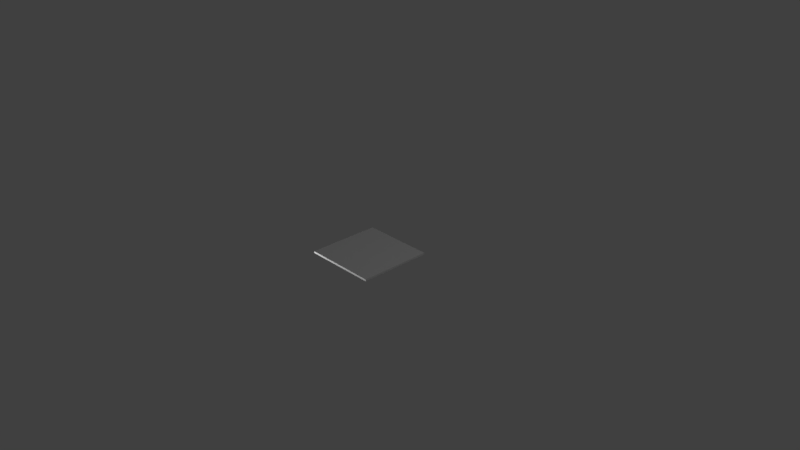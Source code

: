 # Source: Flat_panel.blend  (saved by Blender 2.79.0; exported with 4.5.12 LTS)
import bpy
from mathutils import Matrix  # noqa: F401  (used for matrix-valued properties, if any)

bpy.ops.wm.read_factory_settings(use_empty=True)
scene = bpy.context.scene
scene.name = 'Scene'

# ---- collections
col_collection_1 = bpy.data.collections.new('Collection 1'); scene.collection.children.link(col_collection_1)

# ---- materials (node trees are filled in below, after node groups)
mat_material = bpy.data.materials.new('Material')
mat_material.alpha_threshold = 0.0
mat_material.use_transparent_shadow = False
mat_material.roughness = 0.5
mat_material.line_color = (0.0, 0.0, 0.0, 1.0)

# ---- material node trees

# ---- world
world_world = bpy.data.worlds.new('World'); scene.world = world_world
world_world.color = (0.05088, 0.05088, 0.05088)
world_world.use_sun_shadow = False
world_world.sun_shadow_jitter_overblur = 0.0
world_world.cycles.sampling_method = 'MANUAL'

# ---- cameras
cam_camera = bpy.data.cameras.new('Camera')
cam_camera.clip_end = 100.0
cam_camera.lens = 35.0
cam_camera.sensor_width = 32.0
cam_camera.sensor_height = 18.0
cam_camera.ortho_scale = 7.314
cam_camera.dof.focus_distance = 0.0
cam_camera.dof.aperture_fstop = 128.0

# ---- lights
light_lamp = bpy.data.lights.new('Lamp', 'POINT')
light_lamp.transmission_factor = 0.0
light_lamp.cutoff_distance = 30.0
light_lamp.energy = 100.0
light_lamp.shadow_buffer_clip_start = 1.001
light_lamp.shadow_soft_size = 0.1
light_lamp.shadow_maximum_resolution = 0.006
light_lamp.use_absolute_resolution = True
light_lamp_001 = bpy.data.lights.new('Lamp.001', 'POINT')
light_lamp_001.transmission_factor = 0.0
light_lamp_001.cutoff_distance = 30.0
light_lamp_001.energy = 100.0
light_lamp_001.shadow_buffer_clip_start = 1.001
light_lamp_001.shadow_soft_size = 0.1
light_lamp_001.shadow_maximum_resolution = 0.006
light_lamp_001.use_absolute_resolution = True
light_lamp_002 = bpy.data.lights.new('Lamp.002', 'POINT')
light_lamp_002.transmission_factor = 0.0
light_lamp_002.cutoff_distance = 30.0
light_lamp_002.energy = 100.0
light_lamp_002.shadow_buffer_clip_start = 1.001
light_lamp_002.shadow_soft_size = 0.1
light_lamp_002.shadow_maximum_resolution = 0.006
light_lamp_002.use_absolute_resolution = True

# ---- meshes
me_cube = bpy.data.meshes.new('Cube')
me_cube.from_pydata([(0.5, 0.5, 0.0007732), (0.5, -0.5, 0.0007733), (-0.5, -0.5, 0.0007733), (-0.5, 0.5, 0.0007733), (-0.25, -0.5, 0.0007733), (-0.25, 0.5, 0.0007734), (0.25, -0.5, 0.0007733), (0.25, 0.5, 0.0007734), (9.17e-09, -0.5, 0.0007733), (9.17e-09, 0.5, 0.0007734), (0.5, 0.5, 0.02577), (0.5, -0.5, 0.02577), (-0.5, -0.5, 0.02577), (-0.5, 0.5, 0.02577), (-0.25, -0.5, 0.02577), (-0.25, 0.5, 0.02577), (0.25, -0.5, 0.02577), (0.25, 0.5, 0.02577), (9.17e-09, -0.5, 0.02577), (9.17e-09, 0.5, 0.02577), (0.45, 0.5, 0.0007737), (0.45, -0.5, 0.0007733), (-0.45, -0.5, 0.0007733), (-0.45, 0.5, 0.0007733), (-0.45, 0.5, 0.02577), (-0.45, -0.5, 0.02577), (0.45, -0.5, 0.02577), (0.45, 0.5, 0.02577), (0.5, -0.45, 0.0007733), (-0.25, -0.45, 0.02577), (0.5, -0.45, 0.02577), (9.17e-09, -0.45, 0.02577), (-0.5, -0.45, 0.02577), (0.25, -0.45, 0.02577), (0.45, -0.45, 0.02577), (-0.45, -0.45, 0.02577), (-0.45, -0.45, 0.0007733), (0.25, -0.45, 0.0007733), (-0.25, -0.45, 0.0007733), (9.17e-09, -0.45, 0.0007733), (-0.5, -0.45, 0.0007733), (0.45, -0.45, 0.0007733), (-0.5, 0.45, 0.02577), (0.5, 0.45, 0.02577), (0.45, 0.45, 0.02577), (9.17e-09, 0.45, 0.02577), (-0.25, 0.45, 0.02577), (0.25, 0.45, 0.02577), (-0.45, 0.45, 0.02577), (-0.25, 0.45, 0.0007734), (-0.45, 0.45, 0.0007733), (0.25, 0.45, 0.0007734), (9.17e-09, 0.45, 0.0007734), (-0.5, 0.45, 0.0007733), (0.5, 0.45, 0.0007732), (0.45, 0.45, 0.0007737)], [], [(0, 54, 55, 20), (5, 49, 50, 23), (9, 52, 49, 5), (7, 51, 52, 9), (7, 9, 19, 17), (15, 24, 48, 46), (16, 33, 31, 18), (4, 14, 25, 22), (5, 15, 19, 9), (0, 10, 43, 54), (7, 17, 27, 20), (8, 18, 14, 4), (1, 11, 26, 21), (3, 13, 24, 23), (6, 16, 18, 8), (2, 12, 32, 40), (10, 27, 44, 43), (14, 18, 31, 29), (20, 55, 51, 7), (23, 50, 53, 3), (23, 24, 15, 5), (25, 35, 32, 12), (22, 25, 12, 2), (21, 26, 16, 6), (20, 27, 10, 0), (26, 34, 33, 16), (33, 34, 44, 47), (29, 31, 45, 46), (32, 35, 48, 42), (29, 35, 25, 14), (28, 30, 11, 1), (30, 34, 26, 11), (31, 33, 47, 45), (39, 37, 6, 8), (37, 41, 21, 6), (40, 32, 42, 53), (36, 38, 4, 22), (40, 36, 22, 2), (38, 39, 8, 4), (41, 28, 1, 21), (46, 45, 19, 15), (42, 48, 24, 13), (45, 47, 17, 19), (46, 48, 35, 29), (47, 44, 27, 17), (43, 44, 34, 30), (52, 51, 37, 39), (55, 54, 28, 41), (53, 42, 13, 3), (51, 55, 41, 37), (50, 49, 38, 36), (53, 50, 36, 40), (49, 52, 39, 38), (54, 43, 30, 28)])
_uv = me_cube.uv_layers.new(name='UVMap')
_uv.uv.foreach_set('vector', [0.05261, 0.8962, 0.07747, 0.9043, 0.04589, 0.9328, 0.02649, 0.8949, 0.0565, 0.8871, 0.0565, 0.8899, 0.04546, 0.8899, 0.04546, 0.8871, 0.07031, 0.8871, 0.07031, 0.8899, 0.0565, 0.8899, 0.0565, 0.8871, 0.08412, 0.8871, 0.08412, 0.8899, 0.07031, 0.8899, 0.07031, 0.8871, 0.08412, 0.8871, 0.07031, 0.8871, 0.07031, 0.8858, 0.08412, 0.8858, 0.0565, 0.8858, 0.04546, 0.8858, 0.04546, 0.883, 0.0565, 0.883, 0.08025, 0.9452, 0.08025, 0.948, 0.06641, 0.948, 0.06641, 0.9452, 0.05257, 0.9438, 0.05257, 0.9452, 0.0415, 0.9452, 0.0415, 0.9438, 0.0565, 0.8871, 0.0565, 0.8858, 0.07031, 0.8858, 0.07031, 0.8871, 0.05261, 0.8962, 0.05386, 0.8894, 0.07747, 0.8845, 0.07747, 0.9043, 0.08412, 0.8871, 0.08412, 0.8858, 0.09517, 0.8858, 0.09517, 0.8871, 0.06641, 0.9438, 0.06641, 0.9452, 0.05257, 0.9452, 0.05257, 0.9438, 0.07174, 0.8989, 0.07878, 0.899, 0.08349, 0.9233, 0.0636, 0.9233, 0.07349, 0.9296, 0.06593, 0.9289, 0.06174, 0.9054, 0.08036, 0.9054, 0.08025, 0.9438, 0.08025, 0.9452, 0.06641, 0.9452, 0.06641, 0.9438, 0.08625, 0.8866, 0.08474, 0.8939, 0.06165, 0.8987, 0.06165, 0.8801, 0.05386, 0.8894, 0.0335, 0.8765, 0.05952, 0.8585, 0.07747, 0.8845, 0.05257, 0.9452, 0.06641, 0.9452, 0.06641, 0.948, 0.05257, 0.948, 0.09517, 0.8871, 0.09517, 0.8899, 0.08412, 0.8899, 0.08412, 0.8871, 0.08036, 0.9054, 0.1094, 0.9329, 0.07585, 0.9546, 0.07349, 0.9296, 0.04546, 0.8871, 0.04546, 0.8858, 0.0565, 0.8858, 0.0565, 0.8871, 0.1093, 0.9004, 0.08372, 0.9294, 0.06165, 0.8987, 0.08474, 0.8939, 0.1093, 0.8818, 0.1093, 0.9004, 0.08474, 0.8939, 0.08625, 0.8866, 0.09132, 0.9438, 0.09132, 0.9452, 0.08025, 0.9452, 0.08025, 0.9438, 0.02649, 0.8949, 0.0335, 0.8765, 0.05386, 0.8894, 0.05261, 0.8962, 0.09132, 0.9452, 0.09132, 0.948, 0.08025, 0.948, 0.08025, 0.9452, 0.0962, 0.4206, 0.0962, 0.4321, 0.04443, 0.4321, 0.04443, 0.4206, 0.0962, 0.3919, 0.0962, 0.4062, 0.04443, 0.4062, 0.04443, 0.3919, 0.06166, 0.9414, 0.05937, 0.9414, 0.05937, 0.9002, 0.06166, 0.9002, 0.05257, 0.948, 0.0415, 0.948, 0.0415, 0.9452, 0.05257, 0.9452, 0.06459, 0.8741, 0.08446, 0.8749, 0.07878, 0.899, 0.07174, 0.8989, 0.08446, 0.8749, 0.1145, 0.8997, 0.08349, 0.9233, 0.07878, 0.899, 0.0962, 0.4062, 0.0962, 0.4206, 0.04443, 0.4206, 0.04443, 0.4062, 0.06641, 0.9411, 0.08025, 0.9411, 0.08025, 0.9438, 0.06641, 0.9438, 0.08025, 0.9411, 0.09132, 0.9411, 0.09132, 0.9438, 0.08025, 0.9438, 0.06281, 0.9414, 0.06166, 0.9414, 0.06166, 0.9002, 0.06281, 0.9002, 0.0415, 0.9411, 0.05257, 0.9411, 0.05257, 0.9438, 0.0415, 0.9438, 0.06165, 0.8801, 0.08726, 0.8512, 0.1093, 0.8818, 0.08625, 0.8866, 0.05257, 0.9411, 0.06641, 0.9411, 0.06641, 0.9438, 0.05257, 0.9438, 0.03951, 0.8982, 0.06459, 0.8741, 0.07174, 0.8989, 0.0636, 0.9233, 0.0565, 0.883, 0.07031, 0.883, 0.07031, 0.8858, 0.0565, 0.8858, 0.05754, 0.9512, 0.03145, 0.9257, 0.06174, 0.9054, 0.06593, 0.9289, 0.07031, 0.883, 0.08412, 0.883, 0.08412, 0.8858, 0.07031, 0.8858, 0.04443, 0.3919, 0.04443, 0.3804, 0.0962, 0.3804, 0.0962, 0.3919, 0.08412, 0.883, 0.09517, 0.883, 0.09517, 0.8858, 0.08412, 0.8858, 0.08404, 0.9528, 0.07962, 0.9528, 0.07962, 0.8732, 0.08404, 0.8732, 0.05859, 0.4177, 0.04138, 0.4177, 0.04138, 0.3557, 0.05859, 0.3557, 0.09068, 0.9528, 0.08625, 0.9528, 0.08625, 0.8732, 0.09068, 0.8732, 0.07585, 0.9546, 0.05754, 0.9512, 0.06593, 0.9289, 0.07349, 0.9296, 0.04138, 0.4177, 0.02761, 0.4177, 0.02761, 0.3557, 0.04138, 0.3557, 0.08958, 0.4177, 0.07581, 0.4177, 0.07581, 0.3557, 0.08958, 0.3557, 0.06281, 0.9002, 0.0651, 0.9002, 0.0651, 0.9414, 0.06281, 0.9414, 0.07581, 0.4177, 0.05859, 0.4177, 0.05859, 0.3557, 0.07581, 0.3557, 0.08625, 0.9528, 0.08404, 0.9528, 0.08404, 0.8732, 0.08625, 0.8732])
me_cube.materials.append(mat_material)
me_cube.use_remesh_preserve_volume = False
me_cube.use_remesh_preserve_attributes = False
me_cube.use_mirror_vertex_groups = False
me_cube.update()

# ---- objects
ob_flat_panel = bpy.data.objects.new('Flat_panel', me_cube)
ob_lamp = bpy.data.objects.new('Lamp', light_lamp)
ob_camera = bpy.data.objects.new('Camera', cam_camera)
ob_lamp_001 = bpy.data.objects.new('Lamp.001', light_lamp_001)
ob_lamp_002 = bpy.data.objects.new('Lamp.002', light_lamp_002)

# ---- transforms, parenting, visibility, modifiers, constraints
ob_flat_panel.location = (0.0, 0.0, 0.0)
ob_flat_panel.lock_rotations_4d = False
ob_flat_panel.empty_display_type = 'ARROWS'
ob_flat_panel.lineart.crease_threshold = 0.0
ob_lamp.location = (4.076, 1.005, 5.904)
ob_lamp.rotation_euler = (0.6503, 0.05522, 1.866)
ob_lamp.lock_rotations_4d = False
ob_lamp.empty_display_type = 'ARROWS'
ob_lamp.color = (0.0, 0.0, 0.0, 0.0)
ob_lamp.lineart.crease_threshold = 0.0
ob_camera.location = (7.481, -6.508, 5.344)
ob_camera.rotation_euler = (1.109, 0.0, 0.8149)
ob_camera.lock_rotations_4d = False
ob_camera.empty_display_type = 'ARROWS'
ob_camera.color = (0.0, 0.0, 0.0, 0.0)
ob_camera.display_type = 'WIRE'
ob_camera.lineart.crease_threshold = 0.0
ob_lamp_001.location = (-0.2589, -2.037, -2.393)
ob_lamp_001.rotation_euler = (0.6503, 0.05522, 1.866)
ob_lamp_001.lock_rotations_4d = False
ob_lamp_001.empty_display_type = 'ARROWS'
ob_lamp_001.color = (0.0, 0.0, 0.0, 0.0)
ob_lamp_001.lineart.crease_threshold = 0.0
ob_lamp_002.location = (-1.458, -0.8799, -0.543)
ob_lamp_002.rotation_euler = (0.6503, 0.05522, 1.866)
ob_lamp_002.lock_rotations_4d = False
ob_lamp_002.empty_display_type = 'ARROWS'
ob_lamp_002.color = (0.0, 0.0, 0.0, 0.0)
ob_lamp_002.lineart.crease_threshold = 0.0

# ---- collection membership
col_collection_1.objects.link(ob_flat_panel)
col_collection_1.objects.link(ob_lamp)
col_collection_1.objects.link(ob_camera)
col_collection_1.objects.link(ob_lamp_001)
col_collection_1.objects.link(ob_lamp_002)

# ---- scene / render settings (as saved in the file)
scene.camera = ob_camera
scene.frame_start = 1; scene.frame_end = 250; scene.frame_set(1)
scene.render.engine = 'BLENDER_EEVEE_NEXT'
scene.render.resolution_percentage = 50
scene.render.dither_intensity = 0.0
scene.cycles.use_denoising = False
scene.cycles.samples = 128
scene.cycles.sampling_pattern = 'TABULATED_SOBOL'
scene.cycles.use_adaptive_sampling = False
scene.cycles.use_light_tree = False
scene.cycles.blur_glossy = 0.0
scene.cycles.sample_clamp_indirect = 0.0
scene.view_settings.view_transform = 'Standard'
bpy.context.view_layer.update()
